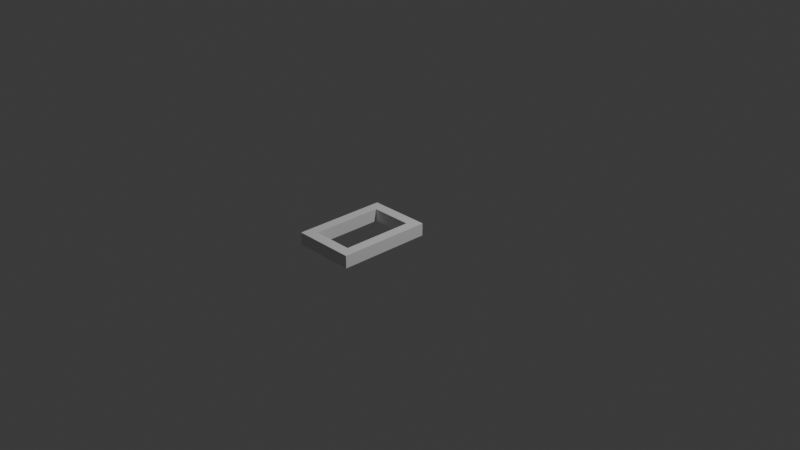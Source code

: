 # Source: Rail.blend  (saved by Blender 4.1.24; exported with 4.5.12 LTS)
import bpy
from mathutils import Matrix  # noqa: F401  (used for matrix-valued properties, if any)

bpy.ops.wm.read_factory_settings(use_empty=True)
scene = bpy.context.scene
scene.name = 'Scene'

# ---- collections
col_collection = bpy.data.collections.new('Collection'); scene.collection.children.link(col_collection)

# ---- world
world_world = bpy.data.worlds.new('World'); scene.world = world_world
world_world.use_nodes = True; world_world.node_tree.nodes.clear()
_N = world_world.node_tree.nodes; _L = world_world.node_tree.links
n0 = _N.new('ShaderNodeOutputWorld'); n0.name = 'World Output'; n0.location = (300, 300)
n1 = _N.new('ShaderNodeBackground'); n1.name = 'Background'; n1.location = (10, 300)
n1.inputs[0].default_value = (0.05088, 0.05088, 0.05088, 1.0)
_L.new(n1.outputs[0], n0.inputs[0])
n0.is_active_output = True
world_world.color = (0.05088, 0.05088, 0.05088)
world_world.use_sun_shadow = False
world_world.sun_shadow_jitter_overblur = 0.0

# ---- cameras
cam_camera = bpy.data.cameras.new('Camera')
cam_camera.clip_end = 100.0
cam_camera.ortho_scale = 7.314

# ---- lights
light_light = bpy.data.lights.new('Light', 'POINT')
light_light.transmission_factor = 0.0
light_light.energy = 1000.0
light_light.shadow_soft_size = 0.1
light_light.shadow_maximum_resolution = 0.006
light_light.use_absolute_resolution = True

# ---- meshes
me_x = bpy.data.meshes.new('立方体')
me_x.from_pydata([(0.3335, 0.002573, -0.06671), (0.3335, 0.002573, 0.06671), (0.3335, -0.998, -0.06671), (0.3335, -0.998, 0.06671), (-0.3335, 0.002573, -0.06671), (-0.3335, 0.002573, 0.06671), (-0.3335, -0.998, -0.06671), (-0.3335, -0.998, 0.06671), (0.3335, -0.8821, -0.06671), (0.3335, -0.1133, -0.06671), (0.3335, -0.1133, 0.06671), (0.3335, -0.8821, 0.06671), (-0.3335, -0.1133, -0.06671), (-0.3335, -0.8821, -0.06671), (-0.3335, -0.8821, 0.06671), (-0.3335, -0.1133, 0.06671), (-0.2238, -0.998, -0.06671), (0.2238, -0.998, -0.06671), (0.2238, -0.998, 0.06671), (-0.2238, -0.998, 0.06671), (0.2238, 0.002573, -0.06671), (-0.2238, 0.002573, -0.06671), (-0.2238, 0.002573, 0.06671), (0.2238, 0.002573, 0.06671), (0.2238, -0.8821, 0.06671), (-0.2238, -0.8821, 0.06671), (0.2238, -0.1133, 0.06671), (-0.2238, -0.1133, 0.06671), (-0.2238, -0.8821, -0.06671), (0.2238, -0.8821, -0.06671), (-0.2238, -0.1133, -0.06671), (0.2238, -0.1133, -0.06671)], [], [(8, 11, 3, 2), (16, 19, 7, 6), (12, 15, 5, 4), (20, 23, 1, 0), (30, 12, 4, 21), (26, 10, 1, 23), (18, 3, 11, 24), (24, 11, 10, 26), (16, 6, 13, 28), (28, 13, 12, 30), (6, 7, 14, 13), (13, 14, 15, 12), (0, 1, 10, 9), (9, 10, 11, 8), (8, 29, 31, 9), (24, 29, 28, 25), (2, 17, 29, 8), (17, 16, 28, 29), (14, 25, 27, 15), (31, 29, 24, 26), (7, 19, 25, 14), (19, 18, 24, 25), (15, 27, 22, 5), (27, 26, 23, 22), (9, 31, 20, 0), (31, 30, 21, 20), (4, 5, 22, 21), (21, 22, 23, 20), (2, 3, 18, 17), (17, 18, 19, 16), (30, 27, 25, 28), (26, 27, 30, 31)])
_uv = me_x.uv_layers.new(name='UVマップ')
_uv.uv.foreach_set('vector', [0.375, 0.1667, 0.625, 0.1667, 0.625, 0.25, 0.375, 0.25, 0.375, 0.4167, 0.625, 0.4167, 0.625, 0.5, 0.375, 0.5, 0.375, 0.6667, 0.625, 0.6667, 0.625, 0.75, 0.375, 0.75, 0.375, 0.9167, 0.625, 0.9167, 0.625, 1.0, 0.375, 1.0, 0.2917, 0.6667, 0.375, 0.6667, 0.375, 0.75, 0.2917, 0.75, 0.7917, 0.6667, 0.875, 0.6667, 0.875, 0.75, 0.7917, 0.75, 0.7917, 0.5, 0.875, 0.5, 0.875, 0.5833, 0.7917, 0.5833, 0.7917, 0.5833, 0.875, 0.5833, 0.875, 0.6667, 0.7917, 0.6667, 0.2917, 0.5, 0.375, 0.5, 0.375, 0.5833, 0.2917, 0.5833, 0.2917, 0.5833, 0.375, 0.5833, 0.375, 0.6667, 0.2917, 0.6667, 0.375, 0.5, 0.625, 0.5, 0.625, 0.5833, 0.375, 0.5833, 0.375, 0.5833, 0.625, 0.5833, 0.625, 0.6667, 0.375, 0.6667, 0.375, 0.0, 0.625, 0.0, 0.625, 0.08333, 0.375, 0.08333, 0.375, 0.08333, 0.625, 0.08333, 0.625, 0.1667, 0.375, 0.1667, 0.125, 0.5833, 0.2083, 0.5833, 0.2083, 0.6667, 0.125, 0.6667, 0.7917, 0.5833, 0.2083, 0.5833, 0.2917, 0.5833, 0.7083, 0.5833, 0.125, 0.5, 0.2083, 0.5, 0.2083, 0.5833, 0.125, 0.5833, 0.2083, 0.5, 0.2917, 0.5, 0.2917, 0.5833, 0.2083, 0.5833, 0.625, 0.5833, 0.7083, 0.5833, 0.7083, 0.6667, 0.625, 0.6667, 0.2083, 0.6667, 0.2083, 0.5833, 0.7917, 0.5833, 0.7917, 0.6667, 0.625, 0.5, 0.7083, 0.5, 0.7083, 0.5833, 0.625, 0.5833, 0.7083, 0.5, 0.7917, 0.5, 0.7917, 0.5833, 0.7083, 0.5833, 0.625, 0.6667, 0.7083, 0.6667, 0.7083, 0.75, 0.625, 0.75, 0.7083, 0.6667, 0.7917, 0.6667, 0.7917, 0.75, 0.7083, 0.75, 0.125, 0.6667, 0.2083, 0.6667, 0.2083, 0.75, 0.125, 0.75, 0.2083, 0.6667, 0.2917, 0.6667, 0.2917, 0.75, 0.2083, 0.75, 0.375, 0.75, 0.625, 0.75, 0.625, 0.8333, 0.375, 0.8333, 0.375, 0.8333, 0.625, 0.8333, 0.625, 0.9167, 0.375, 0.9167, 0.375, 0.25, 0.625, 0.25, 0.625, 0.3333, 0.375, 0.3333, 0.375, 0.3333, 0.625, 0.3333, 0.625, 0.4167, 0.375, 0.4167, 0.2917, 0.6667, 0.7083, 0.6667, 0.7083, 0.5833, 0.2917, 0.5833, 0.7917, 0.6667, 0.7083, 0.6667, 0.2917, 0.6667, 0.2083, 0.6667])
me_x.update()

# ---- objects
ob_light = bpy.data.objects.new('Light', light_light)
ob_camera = bpy.data.objects.new('Camera', cam_camera)
ob_rail = bpy.data.objects.new('Rail', me_x)

# ---- transforms, parenting, visibility, modifiers, constraints
ob_light.location = (4.076, 1.005, 5.904)
ob_light.rotation_euler = (0.6503, 0.05522, 1.866)
ob_light.lock_rotations_4d = False
ob_light.empty_display_type = 'ARROWS'
ob_light.color = (0.0, 0.0, 0.0, 0.0)
ob_light.lineart.crease_threshold = 0.0
ob_camera.location = (7.359, -6.926, 4.958)
ob_camera.rotation_euler = (1.109, 0.0, 0.8149)
ob_camera.lock_rotations_4d = False
ob_camera.empty_display_type = 'ARROWS'
ob_camera.color = (0.0, 0.0, 0.0, 0.0)
ob_camera.display_type = 'WIRE'
ob_camera.lineart.crease_threshold = 0.0
ob_rail.location = (0.0, 0.0, 0.0)

# ---- collection membership
col_collection.objects.link(ob_light)
col_collection.objects.link(ob_camera)
col_collection.objects.link(ob_rail)

# ---- scene / render settings (as saved in the file)
scene.camera = ob_camera
scene.frame_start = 1; scene.frame_end = 250; scene.frame_set(1)
scene.render.engine = 'BLENDER_EEVEE_NEXT'
scene.cycles.sampling_pattern = 'TABULATED_SOBOL'
scene.eevee.ray_tracing_options.trace_max_roughness = 0.0
bpy.context.view_layer.update()
